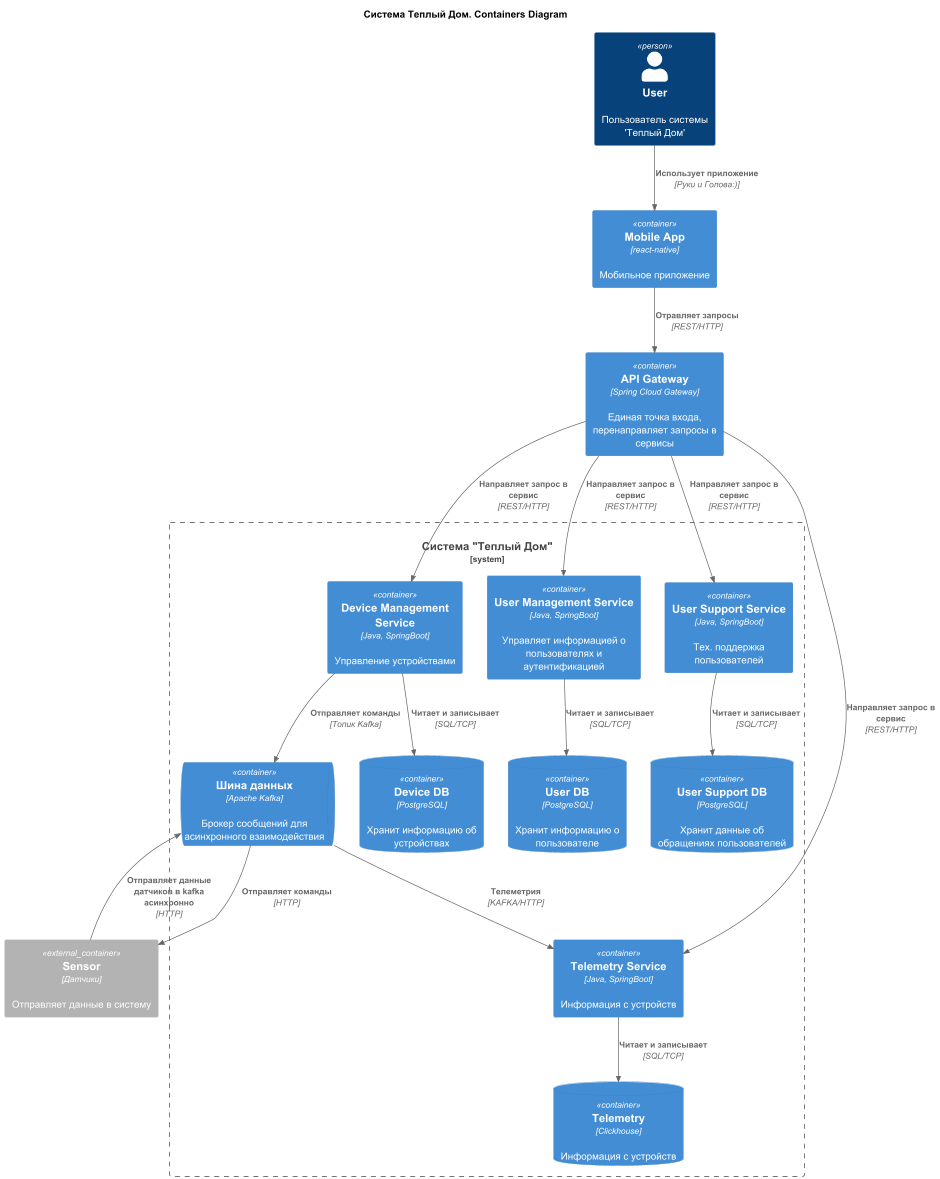

The diagram above was rendered by PlantUML. Its source (embedded in the PNG):
@startuml
!include https://raw.githubusercontent.com/plantuml-stdlib/C4-PlantUML/master/C4_Container.puml

title Система Теплый Дом. Containers Diagram

!define HTTP_PROTOCOL REST/HTTP
!define DB_PROTOCOL SQL/TCP
!define SEND_REQUEST_TO_SERVICE Направляет запрос в сервис
!define MAIN_TECH  Java, SpringBoot
!define RDB_TECH PostgreSQL
!define TELEMETRY_TECH Clickhouse

Person(user, "User", "Пользователь системы 'Теплый Дом'")
Container(mobileApp, "Mobile App", "react-native", "Мобильное приложение")
Container(apiGateway, "API Gateway",Spring Cloud Gateway, "Единая точка входа, перенаправляет запросы в сервисы")

System_Boundary(SmartHomeSystem, Система "Теплый Дом") {
    Container(deviceManagementService, "Device Management Service", MAIN_TECH, "Управление устройствами")
    Container(userManagementService, "User Management Service", MAIN_TECH,"Управляет информацией о пользователях и аутентификацией")
    Container(telemetryService, "Telemetry Service", MAIN_TECH, "Информация с устройств")
    Container(userSupportService, "User Support Service", MAIN_TECH, "Тех. поддержка пользователей")
    ContainerQueue(kafka, "Шина данных", "Apache Kafka", "Брокер сообщений для асинхронного взаимодействия")

    ContainerDb(deviceDb, "Device DB", "RDB_TECH", "Хранит информацию об устройствах")
    ContainerDb(userDb, "User DB", "RDB_TECH", "Хранит информацию о пользователе")
    ContainerDb(monitoringDb, "Telemetry", TELEMETRY_TECH, "Информация с устройств")
    ContainerDb(userSupportDb, "User Support DB", "RDB_TECH", "Хранит данные об обращениях пользователей")

}



Rel(user, mobileApp, "Использует приложение", "Руки и Голова:)")
Rel(mobileApp, apiGateway, "Отравляет запросы", "HTTP_PROTOCOL")
Rel(apiGateway, deviceManagementService, SEND_REQUEST_TO_SERVICE, HTTP_PROTOCOL)
Rel(apiGateway, userManagementService, SEND_REQUEST_TO_SERVICE, "HTTP_PROTOCOL")
Rel(apiGateway, telemetryService, SEND_REQUEST_TO_SERVICE, "HTTP_PROTOCOL")
Rel(apiGateway, userSupportService, SEND_REQUEST_TO_SERVICE, "HTTP_PROTOCOL")

Rel(deviceManagementService, deviceDb, "Читает и записывает", DB_PROTOCOL)
Rel(userManagementService, userDb, "Читает и записывает", DB_PROTOCOL)
Rel(telemetryService, monitoringDb, "Читает и записывает", DB_PROTOCOL)
Rel(userSupportService, userSupportDb, "Читает и записывает", DB_PROTOCOL)

Rel(deviceManagementService, kafka, "Отправляет команды", "Топик Kafka")
Rel(kafka, telemetryService, "Телеметрия", "KAFKA/HTTP")

Container_Ext(sensor, "Sensor", "Датчики", "Отправляет данные в систему")
Rel(sensor, kafka, "Отправляет данные датчиков в kafka асинхронно", HTTP)
Rel(kafka, sensor, "Отправляет команды", HTTP)

@enduml